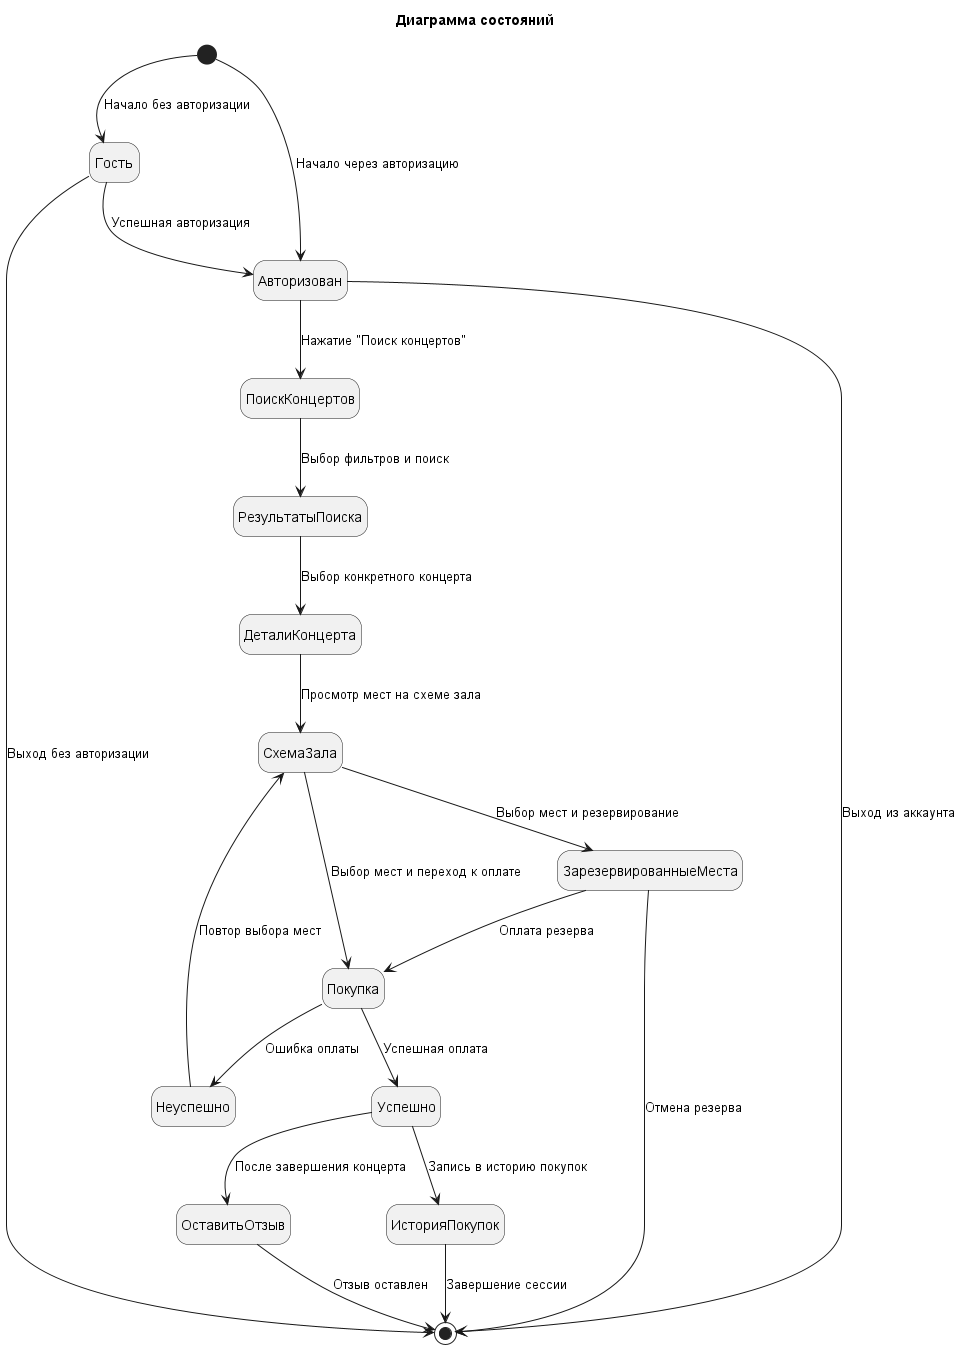

The diagram above was rendered by PlantUML. Its source (embedded in the PNG):
@startuml Диаграмма состояний
title Диаграмма состояний
top to bottom direction
hide empty description
skinparam nodesep 65

[*] --> Гость : Начало без авторизации
[*] --> Авторизован : Начало через авторизацию

Гость --> Авторизован : Успешная авторизация
Гость --> [*] : Выход без авторизации

Авторизован --> ПоискКонцертов : Нажатие "Поиск концертов"
Авторизован --> [*] : Выход из аккаунта

ПоискКонцертов --> РезультатыПоиска : Выбор фильтров и поиск
РезультатыПоиска --> ДеталиКонцерта : Выбор конкретного концерта
ДеталиКонцерта --> СхемаЗала : Просмотр мест на схеме зала
СхемаЗала --> ЗарезервированныеМеста : Выбор мест и резервирование
ЗарезервированныеМеста --> Покупка : Оплата резерва
ЗарезервированныеМеста --> [*] : Отмена резерва
СхемаЗала --> Покупка : Выбор мест и переход к оплате

Покупка --> Успешно : Успешная оплата
Покупка --> Неуспешно : Ошибка оплаты
Неуспешно --> СхемаЗала : Повтор выбора мест

Успешно --> ИсторияПокупок : Запись в историю покупок
ИсторияПокупок --> [*] : Завершение сессии

Успешно --> ОставитьОтзыв : После завершения концерта
ОставитьОтзыв --> [*] : Отзыв оставлен


@enduml